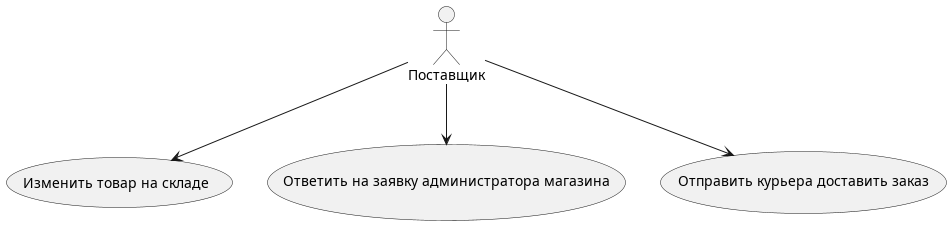

The diagram above was rendered by PlantUML. Its source (embedded in the PNG):
@startuml 


Поставщик --> (Изменить товар на складе)
Поставщик --> (Ответить на заявку администратора магазина)
Поставщик --> (Отправить курьера доставить заказ)



@enduml